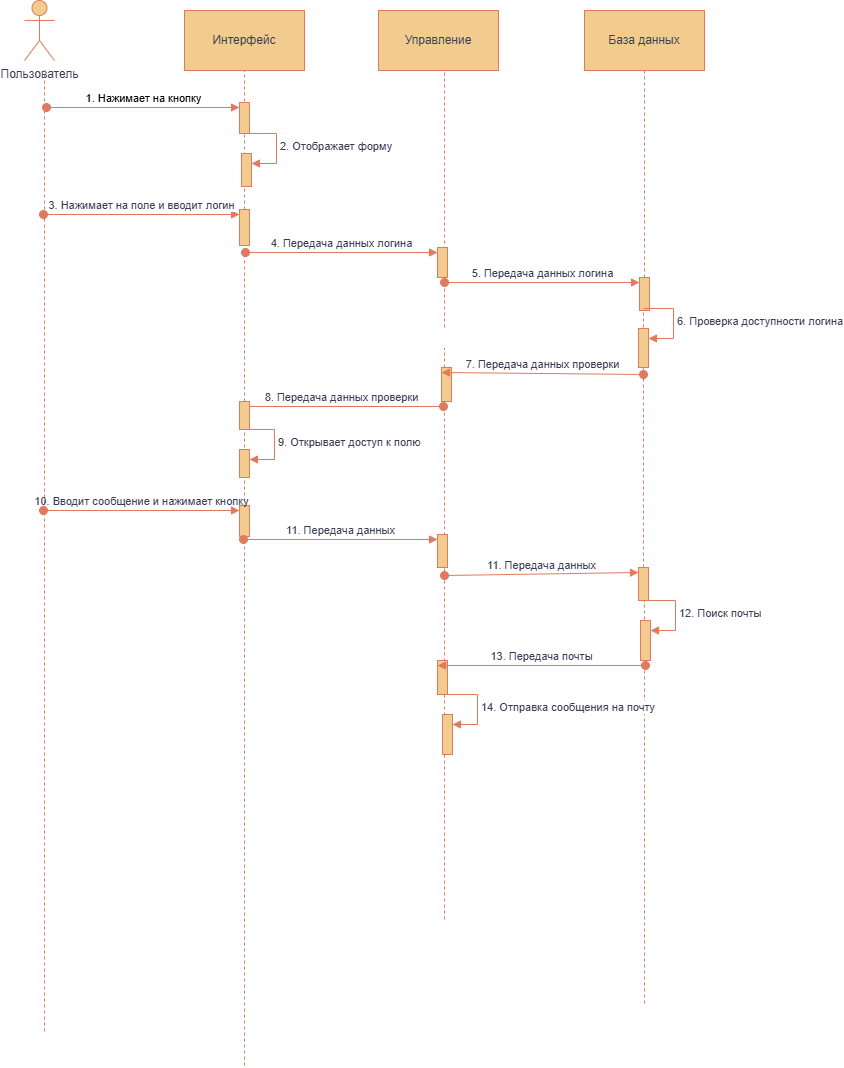

The diagram above was exported from draw.io. Its source (the exported page's mxGraphModel, read from the mxfile embedded in the PNG):
<mxGraphModel dx="1981" dy="1492" grid="0" gridSize="10" guides="1" tooltips="1" connect="1" arrows="1" fold="1" page="0" pageScale="1" pageWidth="827" pageHeight="1169" math="0" shadow="0">
  <root>
    <mxCell id="0" />
    <mxCell id="1" parent="0" />
    <mxCell id="2xPhOEh6D01drfytf_g--5" parent="1" style="shape=umlActor;verticalLabelPosition=bottom;verticalAlign=top;html=1;outlineConnect=0;labelBackgroundColor=none;fillColor=#F2CC8F;strokeColor=#E07A5F;fontColor=#393C56;" value="Пользователь" vertex="1">
      <mxGeometry height="60" width="30" x="60" y="-30" as="geometry" />
    </mxCell>
    <mxCell id="2xPhOEh6D01drfytf_g--6" edge="1" parent="1" style="endArrow=none;dashed=1;html=1;rounded=0;labelBackgroundColor=none;strokeColor=#E07A5F;fontColor=default;" value="">
      <mxGeometry height="50" relative="1" width="50" as="geometry">
        <mxPoint x="80" y="1001" as="sourcePoint" />
        <mxPoint x="80" y="40" as="targetPoint" />
      </mxGeometry>
    </mxCell>
    <mxCell id="2xPhOEh6D01drfytf_g--7" edge="1" parent="1" source="j_7pPSyqjYt-DbG262ZA-21" style="endArrow=none;dashed=1;html=1;rounded=0;labelBackgroundColor=none;strokeColor=#E07A5F;fontColor=default;" value="">
      <mxGeometry height="50" relative="1" width="50" as="geometry">
        <mxPoint x="280" y="1035" as="sourcePoint" />
        <mxPoint x="280" y="40" as="targetPoint" />
      </mxGeometry>
    </mxCell>
    <mxCell id="2xPhOEh6D01drfytf_g--8" edge="1" parent="1" style="endArrow=none;dashed=1;html=1;rounded=0;labelBackgroundColor=none;strokeColor=#E07A5F;fontColor=default;" value="">
      <mxGeometry height="50" relative="1" width="50" as="geometry">
        <mxPoint x="480" y="297" as="sourcePoint" />
        <mxPoint x="480" y="40" as="targetPoint" />
      </mxGeometry>
    </mxCell>
    <mxCell id="2xPhOEh6D01drfytf_g--9" edge="1" parent="1" source="j_7pPSyqjYt-DbG262ZA-9" style="endArrow=none;dashed=1;html=1;rounded=0;labelBackgroundColor=none;strokeColor=#E07A5F;fontColor=default;" value="">
      <mxGeometry height="50" relative="1" width="50" as="geometry">
        <mxPoint x="680" y="973" as="sourcePoint" />
        <mxPoint x="680" y="40" as="targetPoint" />
      </mxGeometry>
    </mxCell>
    <mxCell id="2xPhOEh6D01drfytf_g--11" parent="1" style="rounded=0;whiteSpace=wrap;html=1;labelBackgroundColor=none;fillColor=#F2CC8F;strokeColor=#E07A5F;fontColor=#393C56;" value="Интерфейс" vertex="1">
      <mxGeometry height="60" width="120" x="220" y="-20" as="geometry" />
    </mxCell>
    <mxCell id="2xPhOEh6D01drfytf_g--12" parent="1" style="rounded=0;whiteSpace=wrap;html=1;labelBackgroundColor=none;fillColor=#F2CC8F;strokeColor=#E07A5F;fontColor=#393C56;" value="Управление" vertex="1">
      <mxGeometry height="60" width="120" x="414" y="-20" as="geometry" />
    </mxCell>
    <mxCell id="2xPhOEh6D01drfytf_g--13" parent="1" style="rounded=0;whiteSpace=wrap;html=1;labelBackgroundColor=none;fillColor=#F2CC8F;strokeColor=#E07A5F;fontColor=#393C56;" value="База данных" vertex="1">
      <mxGeometry height="60" width="120" x="620" y="-20" as="geometry" />
    </mxCell>
    <mxCell id="j_7pPSyqjYt-DbG262ZA-1" parent="1" style="html=1;points=[[0,0,0,0,5],[0,1,0,0,-5],[1,0,0,0,5],[1,1,0,0,-5]];perimeter=orthogonalPerimeter;outlineConnect=0;targetShapes=umlLifeline;portConstraint=eastwest;newEdgeStyle={&quot;curved&quot;:0,&quot;rounded&quot;:0};labelBackgroundColor=none;fillColor=#F2CC8F;strokeColor=#E07A5F;fontColor=#393C56;" value="" vertex="1">
      <mxGeometry height="31" width="10" x="275" y="72" as="geometry" />
    </mxCell>
    <mxCell id="j_7pPSyqjYt-DbG262ZA-2" edge="1" parent="1" style="html=1;verticalAlign=bottom;startArrow=oval;endArrow=block;startSize=8;curved=0;rounded=0;entryX=0;entryY=0;entryDx=0;entryDy=5;labelBackgroundColor=none;strokeColor=#E07A5F;fontColor=default;" target="j_7pPSyqjYt-DbG262ZA-1" value="1. Нажимает на кнопку">
      <mxGeometry relative="1" as="geometry">
        <mxPoint x="82" y="77" as="sourcePoint" />
      </mxGeometry>
    </mxCell>
    <mxCell id="j_7pPSyqjYt-DbG262ZA-3" parent="1" style="html=1;points=[[0,0,0,0,5],[0,1,0,0,-5],[1,0,0,0,5],[1,1,0,0,-5]];perimeter=orthogonalPerimeter;outlineConnect=0;targetShapes=umlLifeline;portConstraint=eastwest;newEdgeStyle={&quot;curved&quot;:0,&quot;rounded&quot;:0};strokeColor=#E07A5F;fontColor=#393C56;fillColor=#F2CC8F;" value="" vertex="1">
      <mxGeometry height="33" width="10" x="277" y="123" as="geometry" />
    </mxCell>
    <mxCell id="j_7pPSyqjYt-DbG262ZA-4" edge="1" parent="1" style="html=1;align=left;spacingLeft=2;endArrow=block;rounded=0;edgeStyle=orthogonalEdgeStyle;curved=0;rounded=0;strokeColor=#E07A5F;fontColor=#393C56;fillColor=#F2CC8F;" target="j_7pPSyqjYt-DbG262ZA-3" value="2. Отображает форму">
      <mxGeometry relative="1" as="geometry">
        <Array as="points">
          <mxPoint x="312" y="133" />
        </Array>
        <mxPoint x="282" y="103" as="sourcePoint" />
      </mxGeometry>
    </mxCell>
    <mxCell id="j_7pPSyqjYt-DbG262ZA-5" parent="1" style="html=1;points=[[0,0,0,0,5],[0,1,0,0,-5],[1,0,0,0,5],[1,1,0,0,-5]];perimeter=orthogonalPerimeter;outlineConnect=0;targetShapes=umlLifeline;portConstraint=eastwest;newEdgeStyle={&quot;curved&quot;:0,&quot;rounded&quot;:0};strokeColor=#E07A5F;fontColor=#393C56;fillColor=#F2CC8F;" value="" vertex="1">
      <mxGeometry height="36" width="10" x="275" y="179" as="geometry" />
    </mxCell>
    <mxCell id="j_7pPSyqjYt-DbG262ZA-6" edge="1" parent="1" style="html=1;verticalAlign=bottom;startArrow=oval;endArrow=block;startSize=8;curved=0;rounded=0;entryX=0;entryY=0;entryDx=0;entryDy=5;strokeColor=#E07A5F;fontColor=#393C56;fillColor=#F2CC8F;" target="j_7pPSyqjYt-DbG262ZA-5" value="3. Нажимает на поле и вводит логин">
      <mxGeometry relative="1" as="geometry">
        <mxPoint x="79" y="184" as="sourcePoint" />
      </mxGeometry>
    </mxCell>
    <mxCell id="j_7pPSyqjYt-DbG262ZA-7" parent="1" style="html=1;points=[[0,0,0,0,5],[0,1,0,0,-5],[1,0,0,0,5],[1,1,0,0,-5]];perimeter=orthogonalPerimeter;outlineConnect=0;targetShapes=umlLifeline;portConstraint=eastwest;newEdgeStyle={&quot;curved&quot;:0,&quot;rounded&quot;:0};strokeColor=#E07A5F;fontColor=#393C56;fillColor=#F2CC8F;" value="" vertex="1">
      <mxGeometry height="30" width="10" x="473" y="217" as="geometry" />
    </mxCell>
    <mxCell id="j_7pPSyqjYt-DbG262ZA-8" edge="1" parent="1" style="html=1;verticalAlign=bottom;startArrow=oval;endArrow=block;startSize=8;curved=0;rounded=0;entryX=0;entryY=0;entryDx=0;entryDy=5;strokeColor=#E07A5F;fontColor=#393C56;fillColor=#F2CC8F;" target="j_7pPSyqjYt-DbG262ZA-7" value="4. Передача данных логина">
      <mxGeometry relative="1" as="geometry">
        <mxPoint x="281" y="222" as="sourcePoint" />
      </mxGeometry>
    </mxCell>
    <mxCell id="j_7pPSyqjYt-DbG262ZA-10" edge="1" parent="1" style="html=1;verticalAlign=bottom;startArrow=oval;endArrow=block;startSize=8;curved=0;rounded=0;entryX=0;entryY=0;entryDx=0;entryDy=5;strokeColor=#E07A5F;fontColor=#393C56;fillColor=#F2CC8F;" target="j_7pPSyqjYt-DbG262ZA-9" value="5. Передача данных логина">
      <mxGeometry relative="1" as="geometry">
        <mxPoint x="480" y="252" as="sourcePoint" />
      </mxGeometry>
    </mxCell>
    <mxCell id="j_7pPSyqjYt-DbG262ZA-11" edge="1" parent="1" source="j_7pPSyqjYt-DbG262ZA-30" style="endArrow=none;dashed=1;html=1;rounded=0;labelBackgroundColor=none;strokeColor=#E07A5F;fontColor=default;" target="j_7pPSyqjYt-DbG262ZA-9" value="">
      <mxGeometry height="50" relative="1" width="50" as="geometry">
        <mxPoint x="680" y="973" as="sourcePoint" />
        <mxPoint x="680" y="40" as="targetPoint" />
      </mxGeometry>
    </mxCell>
    <mxCell id="j_7pPSyqjYt-DbG262ZA-9" parent="1" style="html=1;points=[[0,0,0,0,5],[0,1,0,0,-5],[1,0,0,0,5],[1,1,0,0,-5]];perimeter=orthogonalPerimeter;outlineConnect=0;targetShapes=umlLifeline;portConstraint=eastwest;newEdgeStyle={&quot;curved&quot;:0,&quot;rounded&quot;:0};strokeColor=#E07A5F;fontColor=#393C56;fillColor=#F2CC8F;" value="" vertex="1">
      <mxGeometry height="33" width="10" x="675" y="247" as="geometry" />
    </mxCell>
    <mxCell id="j_7pPSyqjYt-DbG262ZA-14" edge="1" parent="1" style="endArrow=none;dashed=1;html=1;rounded=0;labelBackgroundColor=none;strokeColor=#E07A5F;fontColor=default;" value="">
      <mxGeometry height="50" relative="1" width="50" as="geometry">
        <mxPoint x="480" y="889" as="sourcePoint" />
        <mxPoint x="480" y="318" as="targetPoint" />
      </mxGeometry>
    </mxCell>
    <mxCell id="j_7pPSyqjYt-DbG262ZA-17" parent="1" style="html=1;points=[[0,0,0,0,5],[0,1,0,0,-5],[1,0,0,0,5],[1,1,0,0,-5]];perimeter=orthogonalPerimeter;outlineConnect=0;targetShapes=umlLifeline;portConstraint=eastwest;newEdgeStyle={&quot;curved&quot;:0,&quot;rounded&quot;:0};strokeColor=#E07A5F;fontColor=#393C56;fillColor=#F2CC8F;" value="" vertex="1">
      <mxGeometry height="39" width="10" x="674" y="298" as="geometry" />
    </mxCell>
    <mxCell id="j_7pPSyqjYt-DbG262ZA-18" edge="1" parent="1" style="html=1;align=left;spacingLeft=2;endArrow=block;rounded=0;edgeStyle=orthogonalEdgeStyle;curved=0;rounded=0;strokeColor=#E07A5F;fontColor=#393C56;fillColor=#F2CC8F;" target="j_7pPSyqjYt-DbG262ZA-17" value="6. Проверка доступности логина">
      <mxGeometry relative="1" as="geometry">
        <Array as="points">
          <mxPoint x="709" y="308" />
        </Array>
        <mxPoint x="679" y="278" as="sourcePoint" />
      </mxGeometry>
    </mxCell>
    <mxCell id="j_7pPSyqjYt-DbG262ZA-19" parent="1" style="html=1;points=[[0,0,0,0,5],[0,1,0,0,-5],[1,0,0,0,5],[1,1,0,0,-5]];perimeter=orthogonalPerimeter;outlineConnect=0;targetShapes=umlLifeline;portConstraint=eastwest;newEdgeStyle={&quot;curved&quot;:0,&quot;rounded&quot;:0};strokeColor=#E07A5F;fontColor=#393C56;fillColor=#F2CC8F;" value="" vertex="1">
      <mxGeometry height="34" width="10" x="477" y="337" as="geometry" />
    </mxCell>
    <mxCell id="j_7pPSyqjYt-DbG262ZA-20" edge="1" parent="1" style="html=1;verticalAlign=bottom;startArrow=oval;endArrow=block;startSize=8;curved=0;rounded=0;entryX=0;entryY=0;entryDx=0;entryDy=5;strokeColor=#E07A5F;fontColor=#393C56;fillColor=#F2CC8F;" target="j_7pPSyqjYt-DbG262ZA-19" value="7. Передача данных проверки">
      <mxGeometry relative="1" as="geometry">
        <mxPoint x="679" y="344" as="sourcePoint" />
      </mxGeometry>
    </mxCell>
    <mxCell id="j_7pPSyqjYt-DbG262ZA-22" edge="1" parent="1" style="html=1;verticalAlign=bottom;startArrow=oval;endArrow=block;startSize=8;curved=0;rounded=0;entryX=0;entryY=0;entryDx=0;entryDy=5;strokeColor=#E07A5F;fontColor=#393C56;fillColor=#F2CC8F;" target="j_7pPSyqjYt-DbG262ZA-21" value="8. Передача данных проверки">
      <mxGeometry relative="1" as="geometry">
        <mxPoint x="479" y="376" as="sourcePoint" />
      </mxGeometry>
    </mxCell>
    <mxCell id="j_7pPSyqjYt-DbG262ZA-23" edge="1" parent="1" style="endArrow=none;dashed=1;html=1;rounded=0;labelBackgroundColor=none;strokeColor=#E07A5F;fontColor=default;" target="j_7pPSyqjYt-DbG262ZA-21" value="">
      <mxGeometry height="50" relative="1" width="50" as="geometry">
        <mxPoint x="280" y="1035" as="sourcePoint" />
        <mxPoint x="280" y="40" as="targetPoint" />
      </mxGeometry>
    </mxCell>
    <mxCell id="j_7pPSyqjYt-DbG262ZA-21" parent="1" style="html=1;points=[[0,0,0,0,5],[0,1,0,0,-5],[1,0,0,0,5],[1,1,0,0,-5]];perimeter=orthogonalPerimeter;outlineConnect=0;targetShapes=umlLifeline;portConstraint=eastwest;newEdgeStyle={&quot;curved&quot;:0,&quot;rounded&quot;:0};strokeColor=#E07A5F;fontColor=#393C56;fillColor=#F2CC8F;" value="" vertex="1">
      <mxGeometry height="28" width="10" x="275" y="371" as="geometry" />
    </mxCell>
    <mxCell id="j_7pPSyqjYt-DbG262ZA-24" parent="1" style="html=1;points=[[0,0,0,0,5],[0,1,0,0,-5],[1,0,0,0,5],[1,1,0,0,-5]];perimeter=orthogonalPerimeter;outlineConnect=0;targetShapes=umlLifeline;portConstraint=eastwest;newEdgeStyle={&quot;curved&quot;:0,&quot;rounded&quot;:0};strokeColor=#E07A5F;fontColor=#393C56;fillColor=#F2CC8F;" value="" vertex="1">
      <mxGeometry height="28" width="10" x="275" y="419" as="geometry" />
    </mxCell>
    <mxCell id="j_7pPSyqjYt-DbG262ZA-25" edge="1" parent="1" style="html=1;align=left;spacingLeft=2;endArrow=block;rounded=0;edgeStyle=orthogonalEdgeStyle;curved=0;rounded=0;strokeColor=#E07A5F;fontColor=#393C56;fillColor=#F2CC8F;" target="j_7pPSyqjYt-DbG262ZA-24" value="9. Открывает доступ к полю">
      <mxGeometry relative="1" as="geometry">
        <Array as="points">
          <mxPoint x="310" y="429" />
        </Array>
        <mxPoint x="280" y="399" as="sourcePoint" />
      </mxGeometry>
    </mxCell>
    <mxCell id="j_7pPSyqjYt-DbG262ZA-26" parent="1" style="html=1;points=[[0,0,0,0,5],[0,1,0,0,-5],[1,0,0,0,5],[1,1,0,0,-5]];perimeter=orthogonalPerimeter;outlineConnect=0;targetShapes=umlLifeline;portConstraint=eastwest;newEdgeStyle={&quot;curved&quot;:0,&quot;rounded&quot;:0};strokeColor=#E07A5F;fontColor=#393C56;fillColor=#F2CC8F;" value="" vertex="1">
      <mxGeometry height="31" width="10" x="275" y="475" as="geometry" />
    </mxCell>
    <mxCell id="j_7pPSyqjYt-DbG262ZA-27" edge="1" parent="1" style="html=1;verticalAlign=bottom;startArrow=oval;endArrow=block;startSize=8;curved=0;rounded=0;entryX=0;entryY=0;entryDx=0;entryDy=5;strokeColor=#E07A5F;fontColor=#393C56;fillColor=#F2CC8F;labelBackgroundColor=none;" target="j_7pPSyqjYt-DbG262ZA-26" value="10. Вводит сообщение и нажимает кнопку">
      <mxGeometry relative="1" as="geometry">
        <mxPoint x="79" y="480" as="sourcePoint" />
      </mxGeometry>
    </mxCell>
    <mxCell id="j_7pPSyqjYt-DbG262ZA-28" parent="1" style="html=1;points=[[0,0,0,0,5],[0,1,0,0,-5],[1,0,0,0,5],[1,1,0,0,-5]];perimeter=orthogonalPerimeter;outlineConnect=0;targetShapes=umlLifeline;portConstraint=eastwest;newEdgeStyle={&quot;curved&quot;:0,&quot;rounded&quot;:0};strokeColor=#E07A5F;fontColor=#393C56;fillColor=#F2CC8F;" value="" vertex="1">
      <mxGeometry height="33" width="10" x="473" y="504" as="geometry" />
    </mxCell>
    <mxCell id="j_7pPSyqjYt-DbG262ZA-29" edge="1" parent="1" style="html=1;verticalAlign=bottom;startArrow=oval;endArrow=block;startSize=8;curved=0;rounded=0;entryX=0;entryY=0;entryDx=0;entryDy=5;strokeColor=#E07A5F;fontColor=#393C56;fillColor=#F2CC8F;" target="j_7pPSyqjYt-DbG262ZA-28" value="11. Передача данных">
      <mxGeometry relative="1" as="geometry">
        <mxPoint x="279" y="509" as="sourcePoint" />
      </mxGeometry>
    </mxCell>
    <mxCell id="j_7pPSyqjYt-DbG262ZA-31" edge="1" parent="1" style="html=1;verticalAlign=bottom;startArrow=oval;endArrow=block;startSize=8;curved=0;rounded=0;entryX=0;entryY=0;entryDx=0;entryDy=5;strokeColor=#E07A5F;fontColor=#393C56;fillColor=#F2CC8F;" target="j_7pPSyqjYt-DbG262ZA-30" value="11. Передача данных">
      <mxGeometry relative="1" as="geometry">
        <mxPoint x="480" y="545" as="sourcePoint" />
      </mxGeometry>
    </mxCell>
    <mxCell id="j_7pPSyqjYt-DbG262ZA-32" edge="1" parent="1" style="endArrow=none;dashed=1;html=1;rounded=0;labelBackgroundColor=none;strokeColor=#E07A5F;fontColor=default;" target="j_7pPSyqjYt-DbG262ZA-30" value="">
      <mxGeometry height="50" relative="1" width="50" as="geometry">
        <mxPoint x="680" y="973" as="sourcePoint" />
        <mxPoint x="680" y="280" as="targetPoint" />
      </mxGeometry>
    </mxCell>
    <mxCell id="j_7pPSyqjYt-DbG262ZA-30" parent="1" style="html=1;points=[[0,0,0,0,5],[0,1,0,0,-5],[1,0,0,0,5],[1,1,0,0,-5]];perimeter=orthogonalPerimeter;outlineConnect=0;targetShapes=umlLifeline;portConstraint=eastwest;newEdgeStyle={&quot;curved&quot;:0,&quot;rounded&quot;:0};strokeColor=#E07A5F;fontColor=#393C56;fillColor=#F2CC8F;" value="" vertex="1">
      <mxGeometry height="33" width="10" x="674" y="537" as="geometry" />
    </mxCell>
    <mxCell id="j_7pPSyqjYt-DbG262ZA-33" parent="1" style="html=1;points=[[0,0,0,0,5],[0,1,0,0,-5],[1,0,0,0,5],[1,1,0,0,-5]];perimeter=orthogonalPerimeter;outlineConnect=0;targetShapes=umlLifeline;portConstraint=eastwest;newEdgeStyle={&quot;curved&quot;:0,&quot;rounded&quot;:0};strokeColor=#E07A5F;fontColor=#393C56;fillColor=#F2CC8F;" value="" vertex="1">
      <mxGeometry height="40" width="10" x="676" y="590" as="geometry" />
    </mxCell>
    <mxCell id="j_7pPSyqjYt-DbG262ZA-34" edge="1" parent="1" style="html=1;align=left;spacingLeft=2;endArrow=block;rounded=0;edgeStyle=orthogonalEdgeStyle;curved=0;rounded=0;strokeColor=#E07A5F;fontColor=#393C56;fillColor=#F2CC8F;" target="j_7pPSyqjYt-DbG262ZA-33" value="12. Поиск почты">
      <mxGeometry relative="1" as="geometry">
        <Array as="points">
          <mxPoint x="711" y="600" />
        </Array>
        <mxPoint x="681" y="570" as="sourcePoint" />
      </mxGeometry>
    </mxCell>
    <mxCell id="j_7pPSyqjYt-DbG262ZA-35" parent="1" style="html=1;points=[[0,0,0,0,5],[0,1,0,0,-5],[1,0,0,0,5],[1,1,0,0,-5]];perimeter=orthogonalPerimeter;outlineConnect=0;targetShapes=umlLifeline;portConstraint=eastwest;newEdgeStyle={&quot;curved&quot;:0,&quot;rounded&quot;:0};strokeColor=#E07A5F;fontColor=#393C56;fillColor=#F2CC8F;" value="" vertex="1">
      <mxGeometry height="34" width="10" x="473" y="630" as="geometry" />
    </mxCell>
    <mxCell id="j_7pPSyqjYt-DbG262ZA-36" edge="1" parent="1" style="html=1;verticalAlign=bottom;startArrow=oval;endArrow=block;startSize=8;curved=0;rounded=0;entryX=0;entryY=0;entryDx=0;entryDy=5;strokeColor=#E07A5F;fontColor=#393C56;fillColor=#F2CC8F;" target="j_7pPSyqjYt-DbG262ZA-35" value="13. Передача почты">
      <mxGeometry relative="1" as="geometry">
        <mxPoint x="681" y="635" as="sourcePoint" />
      </mxGeometry>
    </mxCell>
    <mxCell id="j_7pPSyqjYt-DbG262ZA-39" parent="1" style="html=1;points=[[0,0,0,0,5],[0,1,0,0,-5],[1,0,0,0,5],[1,1,0,0,-5]];perimeter=orthogonalPerimeter;outlineConnect=0;targetShapes=umlLifeline;portConstraint=eastwest;newEdgeStyle={&quot;curved&quot;:0,&quot;rounded&quot;:0};strokeColor=#E07A5F;fontColor=#393C56;fillColor=#F2CC8F;" value="" vertex="1">
      <mxGeometry height="40" width="10" x="478" y="684" as="geometry" />
    </mxCell>
    <mxCell id="j_7pPSyqjYt-DbG262ZA-40" edge="1" parent="1" style="html=1;align=left;spacingLeft=2;endArrow=block;rounded=0;edgeStyle=orthogonalEdgeStyle;curved=0;rounded=0;strokeColor=#E07A5F;fontColor=#393C56;fillColor=#F2CC8F;" target="j_7pPSyqjYt-DbG262ZA-39" value="14. Отправка сообщения на почту">
      <mxGeometry relative="1" as="geometry">
        <Array as="points">
          <mxPoint x="513" y="694" />
        </Array>
        <mxPoint x="483" y="664" as="sourcePoint" />
      </mxGeometry>
    </mxCell>
  </root>
</mxGraphModel>